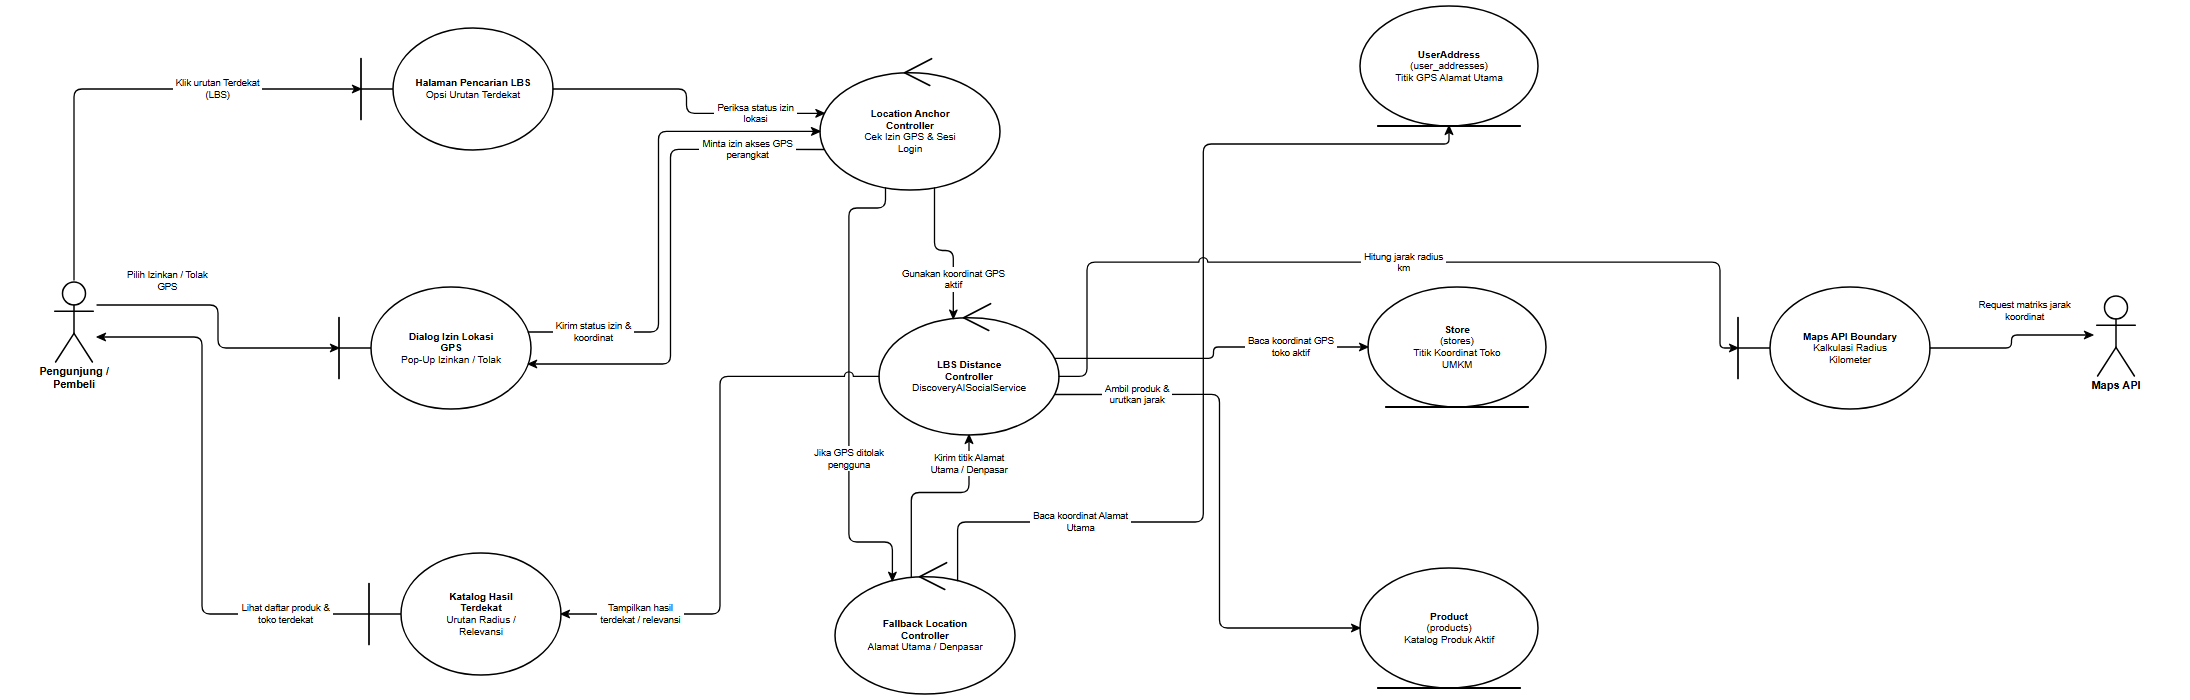

The diagram above was exported from draw.io. Its source (the exported page's mxGraphModel, read from the mxfile embedded in the PNG):
<mxGraphModel dx="2290" dy="800" grid="1" gridSize="10" guides="1" tooltips="1" connect="1" arrows="1" fold="1" page="1" pageScale="1" pageWidth="2290" pageHeight="800" background="#ffffff" math="0" shadow="0">
  <root>
    <mxCell id="0" />
    <mxCell id="1" parent="0" />
    <mxCell id="rd03_A_USER" value="Pengunjung /&lt;br&gt;Pembeli" style="shape=umlActor;verticalLabelPosition=bottom;verticalAlign=top;html=1;outlineConnect=0;fillColor=#ffffff;strokeColor=#000000;fontColor=#000000;fontFamily=Helvetica;fontSize=11;fontStyle=1;strokeWidth=1.5;" vertex="1" parent="1">
      <mxGeometry x="99" y="330" width="46" height="82" as="geometry" />
    </mxCell>
    <mxCell id="rd03_B_LBS" value="&lt;b&gt;Halaman Pencarian LBS&lt;/b&gt;&lt;br&gt;Opsi Urutan Terdekat" style="shape=umlBoundary;whiteSpace=wrap;html=1;align=center;verticalAlign=middle;spacingLeft=36;spacingRight=12;spacingTop=8;spacingBottom=8;fillColor=#ffffff;strokeColor=#000000;fontColor=#000000;fontFamily=Helvetica;fontSize=10;strokeWidth=1.5;" vertex="1" parent="1">
      <mxGeometry x="409" y="78" width="192" height="122" as="geometry" />
    </mxCell>
    <mxCell id="rd03_B_GPS" value="&lt;b&gt;Dialog Izin Lokasi&lt;/b&gt;&lt;br&gt;&lt;b&gt;GPS&lt;/b&gt;&lt;br&gt;Pop-Up Izinkan / Tolak" style="shape=umlBoundary;whiteSpace=wrap;html=1;align=center;verticalAlign=middle;spacingLeft=36;spacingRight=12;spacingTop=8;spacingBottom=8;fillColor=#ffffff;strokeColor=#000000;fontColor=#000000;fontFamily=Helvetica;fontSize=10;strokeWidth=1.5;" vertex="1" parent="1">
      <mxGeometry x="387" y="337" width="192" height="122" as="geometry" />
    </mxCell>
    <mxCell id="rd03_B_CATALOG" value="&lt;b&gt;Katalog Hasil&lt;/b&gt;&lt;br&gt;&lt;b&gt;Terdekat&lt;/b&gt;&lt;br&gt;Urutan Radius /&lt;br&gt;Relevansi" style="shape=umlBoundary;whiteSpace=wrap;html=1;align=center;verticalAlign=middle;spacingLeft=36;spacingRight=12;spacingTop=8;spacingBottom=8;fillColor=#ffffff;strokeColor=#000000;fontColor=#000000;fontFamily=Helvetica;fontSize=10;strokeWidth=1.5;" vertex="1" parent="1">
      <mxGeometry x="417" y="603" width="192" height="122" as="geometry" />
    </mxCell>
    <mxCell id="rd03_C_LOC" value="&lt;b&gt;Location Anchor&lt;/b&gt;&lt;br&gt;&lt;b&gt;Controller&lt;/b&gt;&lt;br&gt;Cek Izin GPS &amp;amp; Sesi&lt;br&gt;Login" style="shape=umlControl;whiteSpace=wrap;html=1;align=center;verticalAlign=middle;spacingTop=18;spacingBottom=8;spacingLeft=12;spacingRight=12;fillColor=#ffffff;strokeColor=#000000;fontColor=#000000;fontFamily=Helvetica;fontSize=10;strokeWidth=1.5;" vertex="1" parent="1">
      <mxGeometry x="868" y="106" width="180" height="134" as="geometry" />
    </mxCell>
    <mxCell id="rd03_C_LBS" value="&lt;b&gt;LBS Distance&lt;/b&gt;&lt;br&gt;&lt;b&gt;Controller&lt;/b&gt;&lt;br&gt;DiscoveryAISocialService" style="shape=umlControl;whiteSpace=wrap;html=1;align=center;verticalAlign=middle;spacingTop=18;spacingBottom=8;spacingLeft=12;spacingRight=12;fillColor=#ffffff;strokeColor=#000000;fontColor=#000000;fontFamily=Helvetica;fontSize=10;strokeWidth=1.5;" vertex="1" parent="1">
      <mxGeometry x="927" y="351" width="180" height="134" as="geometry" />
    </mxCell>
    <mxCell id="rd03_C_FALLBACK" value="&lt;b&gt;Fallback Location&lt;/b&gt;&lt;br&gt;&lt;b&gt;Controller&lt;/b&gt;&lt;br&gt;Alamat Utama / Denpasar" style="shape=umlControl;whiteSpace=wrap;html=1;align=center;verticalAlign=middle;spacingTop=18;spacingBottom=8;spacingLeft=12;spacingRight=12;fillColor=#ffffff;strokeColor=#000000;fontColor=#000000;fontFamily=Helvetica;fontSize=10;strokeWidth=1.5;" vertex="1" parent="1">
      <mxGeometry x="883" y="610" width="180" height="134" as="geometry" />
    </mxCell>
    <mxCell id="rd03_E_ADDR" value="&lt;b&gt;UserAddress&lt;/b&gt;&lt;br&gt;(user_addresses)&lt;br&gt;Titik GPS Alamat Utama" style="shape=umlEntity;whiteSpace=wrap;html=1;align=center;verticalAlign=middle;spacingBottom=8;spacingTop=8;spacingLeft=12;spacingRight=12;fillColor=#ffffff;strokeColor=#000000;fontColor=#000000;fontFamily=Helvetica;fontSize=10;strokeWidth=1.5;" vertex="1" parent="1">
      <mxGeometry x="1408" y="56" width="178" height="120" as="geometry" />
    </mxCell>
    <mxCell id="rd03_E_STORE" value="&lt;b&gt;Store&lt;/b&gt;&lt;br&gt;(stores)&lt;br&gt;Titik Koordinat Toko&lt;br&gt;UMKM" style="shape=umlEntity;whiteSpace=wrap;html=1;align=center;verticalAlign=middle;spacingBottom=8;spacingTop=8;spacingLeft=12;spacingRight=12;fillColor=#ffffff;strokeColor=#000000;fontColor=#000000;fontFamily=Helvetica;fontSize=10;strokeWidth=1.5;" vertex="1" parent="1">
      <mxGeometry x="1416" y="337" width="178" height="120" as="geometry" />
    </mxCell>
    <mxCell id="rd03_E_PROD" value="&lt;b&gt;Product&lt;/b&gt;&lt;br&gt;(products)&lt;br&gt;Katalog Produk Aktif" style="shape=umlEntity;whiteSpace=wrap;html=1;align=center;verticalAlign=middle;spacingBottom=8;spacingTop=8;spacingLeft=12;spacingRight=12;fillColor=#ffffff;strokeColor=#000000;fontColor=#000000;fontFamily=Helvetica;fontSize=10;strokeWidth=1.5;" vertex="1" parent="1">
      <mxGeometry x="1408" y="618" width="178" height="120" as="geometry" />
    </mxCell>
    <mxCell id="rd03_B_MAPS" value="&lt;b&gt;Maps API Boundary&lt;/b&gt;&lt;br&gt;Kalkulasi Radius&lt;br&gt;Kilometer" style="shape=umlBoundary;whiteSpace=wrap;html=1;align=center;verticalAlign=middle;spacingLeft=36;spacingRight=12;spacingTop=8;spacingBottom=8;fillColor=#ffffff;strokeColor=#000000;fontColor=#000000;fontFamily=Helvetica;fontSize=10;strokeWidth=1.5;" vertex="1" parent="1">
      <mxGeometry x="1786" y="337" width="192" height="122" as="geometry" />
    </mxCell>
    <mxCell id="rd03_A_MAPS" value="Maps API" style="shape=umlActor;verticalLabelPosition=bottom;verticalAlign=top;html=1;outlineConnect=0;fillColor=#ffffff;strokeColor=#000000;fontColor=#000000;fontFamily=Helvetica;fontSize=11;fontStyle=1;strokeWidth=1.5;" vertex="1" parent="1">
      <mxGeometry x="2141" y="344" width="46" height="82" as="geometry" />
    </mxCell>
    <mxCell id="rd03_e1" value="Klik urutan Terdekat&lt;br&gt;(LBS)" style="edgeStyle=none;rounded=1;arcSize=8;jumpStyle=arc;jumpSize=7;orthogonalLoop=1;jettySize=auto;html=1;exitX=0.5;exitY=0;exitDx=0;exitDy=0;exitPerimeter=0;entryX=0;entryY=0.5;entryDx=0;entryDy=0;entryPerimeter=0;endArrow=classic;endFill=1;startArrow=none;strokeColor=#000000;strokeWidth=1.3;fontSize=9.5;fontFamily=Helvetica;fontColor=#000000;labelBackgroundColor=#ffffff;" edge="1" parent="1" source="rd03_A_USER" target="rd03_B_LBS">
      <mxGeometry x="0.3996" relative="1" as="geometry">
        <Array as="points">
          <mxPoint x="122" y="139" />
        </Array>
      </mxGeometry>
    </mxCell>
    <mxCell id="rd03_e2" value="Periksa status izin&lt;br&gt;lokasi" style="edgeStyle=none;rounded=1;arcSize=8;jumpStyle=arc;jumpSize=7;orthogonalLoop=1;jettySize=auto;html=1;exitX=1;exitY=0.5;exitDx=0;exitDy=0;exitPerimeter=0;entryX=0.0244;entryY=0.4276;entryDx=0;entryDy=0;entryPerimeter=0;endArrow=classic;endFill=1;startArrow=none;strokeColor=#000000;strokeWidth=1.3;fontSize=9.5;fontFamily=Helvetica;fontColor=#000000;labelBackgroundColor=#ffffff;" edge="1" parent="1" source="rd03_B_LBS" target="rd03_C_LOC">
      <mxGeometry x="0.5337" relative="1" as="geometry">
        <Array as="points">
          <mxPoint x="734.5" y="139" />
          <mxPoint x="734.5" y="163.3" />
        </Array>
      </mxGeometry>
    </mxCell>
    <mxCell id="rd03_e3" value="Minta izin akses GPS&lt;br&gt;perangkat" style="edgeStyle=none;rounded=1;arcSize=8;jumpStyle=arc;jumpSize=7;orthogonalLoop=1;jettySize=auto;html=1;exitX=0.0244;exitY=0.6974;exitDx=0;exitDy=0;exitPerimeter=0;entryX=0.9854;entryY=0.631;entryDx=0;entryDy=0;entryPerimeter=0;endArrow=classic;endFill=1;startArrow=none;strokeColor=#000000;strokeWidth=1.3;fontSize=9.5;fontFamily=Helvetica;fontColor=#000000;labelBackgroundColor=#ffffff;" edge="1" parent="1" source="rd03_C_LOC" target="rd03_B_GPS">
      <mxGeometry x="-0.6987" relative="1" as="geometry">
        <Array as="points">
          <mxPoint x="718.5" y="199.4" />
          <mxPoint x="718.5" y="414" />
        </Array>
      </mxGeometry>
    </mxCell>
    <mxCell id="rd03_e4" value="Pilih Izinkan / Tolak&lt;br&gt;GPS" style="edgeStyle=none;rounded=1;arcSize=8;jumpStyle=arc;jumpSize=7;orthogonalLoop=1;jettySize=auto;html=1;exitX=1;exitY=0.3049;exitDx=0;exitDy=0;exitPerimeter=0;entryX=0;entryY=0.5;entryDx=0;entryDy=0;entryPerimeter=0;endArrow=classic;endFill=1;startArrow=none;strokeColor=#000000;strokeWidth=1.3;fontSize=9.5;fontFamily=Helvetica;fontColor=#000000;labelBackgroundColor=#ffffff;" edge="1" parent="1" source="rd03_A_USER" target="rd03_B_GPS">
      <mxGeometry x="-0.5075" relative="1" as="geometry">
        <mxPoint x="0" y="-24" as="offset" />
        <Array as="points">
          <mxPoint x="266" y="355" />
          <mxPoint x="266" y="398" />
        </Array>
      </mxGeometry>
    </mxCell>
    <mxCell id="rd03_e5" value="Kirim status izin &amp;&lt;br&gt;koordinat" style="edgeStyle=none;rounded=1;arcSize=8;jumpStyle=arc;jumpSize=7;orthogonalLoop=1;jettySize=auto;html=1;exitX=0.9854;exitY=0.369;exitDx=0;exitDy=0;exitPerimeter=0;entryX=0;entryY=0.5625;entryDx=0;entryDy=0;entryPerimeter=0;endArrow=classic;endFill=1;startArrow=none;strokeColor=#000000;strokeWidth=1.3;fontSize=9.5;fontFamily=Helvetica;fontColor=#000000;labelBackgroundColor=#ffffff;" edge="1" parent="1" source="rd03_B_GPS" target="rd03_C_LOC">
      <mxGeometry x="-0.7354" relative="1" as="geometry">
        <Array as="points">
          <mxPoint x="706.5" y="382" />
          <mxPoint x="706.5" y="181.4" />
        </Array>
      </mxGeometry>
    </mxCell>
    <mxCell id="rd03_e6" value="Gunakan koordinat GPS&lt;br&gt;aktif" style="edgeStyle=none;rounded=1;arcSize=8;jumpStyle=arc;jumpSize=7;orthogonalLoop=1;jettySize=auto;html=1;exitX=0.636;exitY=0.9835;exitDx=0;exitDy=0;exitPerimeter=0;entryX=0.413;entryY=0.1317;entryDx=0;entryDy=0;entryPerimeter=0;endArrow=classic;endFill=1;startArrow=none;strokeColor=#000000;strokeWidth=1.3;fontSize=9.5;fontFamily=Helvetica;fontColor=#000000;labelBackgroundColor=#ffffff;" edge="1" parent="1" source="rd03_C_LOC" target="rd03_C_LBS">
      <mxGeometry x="0.472" relative="1" as="geometry">
        <Array as="points">
          <mxPoint x="982.5" y="300.5" />
          <mxPoint x="1001.3" y="300.5" />
        </Array>
      </mxGeometry>
    </mxCell>
    <mxCell id="rd03_e7" value="Jika GPS ditolak&lt;br&gt;pengguna" style="edgeStyle=none;rounded=1;arcSize=8;jumpStyle=arc;jumpSize=7;orthogonalLoop=1;jettySize=auto;html=1;exitX=0.364;exitY=0.9835;exitDx=0;exitDy=0;exitPerimeter=0;entryX=0.3187;entryY=0.1548;entryDx=0;entryDy=0;entryPerimeter=0;endArrow=classic;endFill=1;startArrow=none;strokeColor=#000000;strokeWidth=1.3;fontSize=9.5;fontFamily=Helvetica;fontColor=#000000;labelBackgroundColor=#ffffff;" edge="1" parent="1" source="rd03_C_LOC" target="rd03_C_FALLBACK">
      <mxGeometry x="0.2995" relative="1" as="geometry">
        <Array as="points">
          <mxPoint x="933.5" y="258" />
          <mxPoint x="896.9" y="258" />
          <mxPoint x="896.9" y="592" />
          <mxPoint x="940.4" y="592" />
        </Array>
      </mxGeometry>
    </mxCell>
    <mxCell id="rd03_e8" value="Baca koordinat Alamat&lt;br&gt;Utama" style="edgeStyle=none;rounded=1;arcSize=8;jumpStyle=arc;jumpSize=7;orthogonalLoop=1;jettySize=auto;html=1;exitX=0.6813;exitY=0.1548;exitDx=0;exitDy=0;exitPerimeter=0;entryX=0.5;entryY=1;entryDx=0;entryDy=0;entryPerimeter=0;endArrow=classic;endFill=1;startArrow=none;strokeColor=#000000;strokeWidth=1.3;fontSize=9.5;fontFamily=Helvetica;fontColor=#000000;labelBackgroundColor=#ffffff;" edge="1" parent="1" source="rd03_C_FALLBACK" target="rd03_E_ADDR">
      <mxGeometry x="-0.6161" relative="1" as="geometry">
        <Array as="points">
          <mxPoint x="1005.6" y="572" />
          <mxPoint x="1251.3" y="572" />
          <mxPoint x="1251.3" y="194" />
          <mxPoint x="1497" y="194" />
        </Array>
      </mxGeometry>
    </mxCell>
    <mxCell id="rd03_e9" value="Kirim titik Alamat&lt;br&gt;Utama / Denpasar" style="edgeStyle=none;rounded=1;arcSize=8;jumpStyle=arc;jumpSize=7;orthogonalLoop=1;jettySize=auto;html=1;exitX=0.4238;exitY=0.1301;exitDx=0;exitDy=0;exitPerimeter=0;entryX=0.5;entryY=1;entryDx=0;entryDy=0;entryPerimeter=0;endArrow=classic;endFill=1;startArrow=none;strokeColor=#000000;strokeWidth=1.3;fontSize=9.5;fontFamily=Helvetica;fontColor=#000000;labelBackgroundColor=#ffffff;" edge="1" parent="1" source="rd03_C_FALLBACK" target="rd03_C_LBS">
      <mxGeometry x="0.7127" relative="1" as="geometry">
        <Array as="points">
          <mxPoint x="959.3" y="542.5" />
          <mxPoint x="1017" y="542.5" />
        </Array>
      </mxGeometry>
    </mxCell>
    <mxCell id="rd03_e10" value="Baca koordinat GPS&lt;br&gt;toko aktif" style="edgeStyle=none;rounded=1;arcSize=8;jumpStyle=arc;jumpSize=7;orthogonalLoop=1;jettySize=auto;html=1;exitX=0.9756;exitY=0.4276;exitDx=0;exitDy=0;exitPerimeter=0;entryX=0;entryY=0.5;entryDx=0;entryDy=0;entryPerimeter=0;endArrow=classic;endFill=1;startArrow=none;strokeColor=#000000;strokeWidth=1.3;fontSize=9.5;fontFamily=Helvetica;fontColor=#000000;labelBackgroundColor=#ffffff;" edge="1" parent="1" source="rd03_C_LBS" target="rd03_E_STORE">
      <mxGeometry x="0.5242" relative="1" as="geometry">
        <Array as="points">
          <mxPoint x="1261.5" y="408.3" />
          <mxPoint x="1261.5" y="397" />
        </Array>
      </mxGeometry>
    </mxCell>
    <mxCell id="rd03_e11" value="Hitung jarak radius&lt;br&gt;km" style="edgeStyle=none;rounded=1;arcSize=8;jumpStyle=arc;jumpSize=7;orthogonalLoop=1;jettySize=auto;html=1;exitX=1;exitY=0.5625;exitDx=0;exitDy=0;exitPerimeter=0;entryX=0;entryY=0.5;entryDx=0;entryDy=0;entryPerimeter=0;endArrow=classic;endFill=1;startArrow=none;strokeColor=#000000;strokeWidth=1.3;fontSize=9.5;fontFamily=Helvetica;fontColor=#000000;labelBackgroundColor=#ffffff;" edge="1" parent="1" source="rd03_C_LBS" target="rd03_B_MAPS">
      <mxGeometry x="0.0437" relative="1" as="geometry">
        <Array as="points">
          <mxPoint x="1135" y="426.4" />
          <mxPoint x="1135" y="312.2" />
          <mxPoint x="1768" y="312.2" />
          <mxPoint x="1768" y="398" />
        </Array>
      </mxGeometry>
    </mxCell>
    <mxCell id="rd03_e12" value="Request matriks jarak&lt;br&gt;koordinat" style="edgeStyle=none;rounded=1;arcSize=8;jumpStyle=arc;jumpSize=7;orthogonalLoop=1;jettySize=auto;html=1;exitX=1;exitY=0.5;exitDx=0;exitDy=0;exitPerimeter=0;entryX=0;entryY=0.5;entryDx=0;entryDy=0;entryPerimeter=0;endArrow=classic;endFill=1;startArrow=none;strokeColor=#000000;strokeWidth=1.3;fontSize=9.5;fontFamily=Helvetica;fontColor=#000000;labelBackgroundColor=#ffffff;" edge="1" parent="1" source="rd03_B_MAPS" target="rd03_A_MAPS">
      <mxGeometry x="0.222" relative="1" as="geometry">
        <mxPoint x="0" y="-24" as="offset" />
        <Array as="points">
          <mxPoint x="2059.5" y="398" />
          <mxPoint x="2059.5" y="385" />
        </Array>
      </mxGeometry>
    </mxCell>
    <mxCell id="rd03_e13" value="Ambil produk &amp;&lt;br&gt;urutkan jarak" style="edgeStyle=none;rounded=1;arcSize=8;jumpStyle=arc;jumpSize=7;orthogonalLoop=1;jettySize=auto;html=1;exitX=0.9756;exitY=0.6974;exitDx=0;exitDy=0;exitPerimeter=0;entryX=0;entryY=0.5;entryDx=0;entryDy=0;entryPerimeter=0;endArrow=classic;endFill=1;startArrow=none;strokeColor=#000000;strokeWidth=1.3;fontSize=9.5;fontFamily=Helvetica;fontColor=#000000;labelBackgroundColor=#ffffff;" edge="1" parent="1" source="rd03_C_LBS" target="rd03_E_PROD">
      <mxGeometry x="-0.6941" relative="1" as="geometry">
        <Array as="points">
          <mxPoint x="1267.5" y="444.4" />
          <mxPoint x="1267.5" y="678" />
        </Array>
      </mxGeometry>
    </mxCell>
    <mxCell id="rd03_e14" value="Tampilkan hasil&lt;br&gt;terdekat / relevansi" style="edgeStyle=none;rounded=1;arcSize=8;jumpStyle=arc;jumpSize=7;orthogonalLoop=1;jettySize=auto;html=1;exitX=0;exitY=0.5625;exitDx=0;exitDy=0;exitPerimeter=0;entryX=1;entryY=0.5;entryDx=0;entryDy=0;entryPerimeter=0;endArrow=classic;endFill=1;startArrow=none;strokeColor=#000000;strokeWidth=1.3;fontSize=9.5;fontFamily=Helvetica;fontColor=#000000;labelBackgroundColor=#ffffff;" edge="1" parent="1" source="rd03_C_LBS" target="rd03_B_CATALOG">
      <mxGeometry x="0.7138" relative="1" as="geometry">
        <Array as="points">
          <mxPoint x="768" y="426.4" />
          <mxPoint x="768" y="664" />
        </Array>
      </mxGeometry>
    </mxCell>
    <mxCell id="rd03_e15" value="Lihat daftar produk &amp;&lt;br&gt;toko terdekat" style="edgeStyle=none;rounded=1;arcSize=8;jumpStyle=arc;jumpSize=7;orthogonalLoop=1;jettySize=auto;html=1;exitX=0;exitY=0.5;exitDx=0;exitDy=0;exitPerimeter=0;entryX=1;entryY=0.6951;entryDx=0;entryDy=0;entryPerimeter=0;endArrow=classic;endFill=1;startArrow=none;strokeColor=#000000;strokeWidth=1.3;fontSize=9.5;fontFamily=Helvetica;fontColor=#000000;labelBackgroundColor=#ffffff;" edge="1" parent="1" source="rd03_B_CATALOG" target="rd03_A_USER">
      <mxGeometry x="-0.6958" relative="1" as="geometry">
        <Array as="points">
          <mxPoint x="250" y="664" />
          <mxPoint x="250" y="387" />
        </Array>
      </mxGeometry>
    </mxCell>
  </root>
</mxGraphModel>